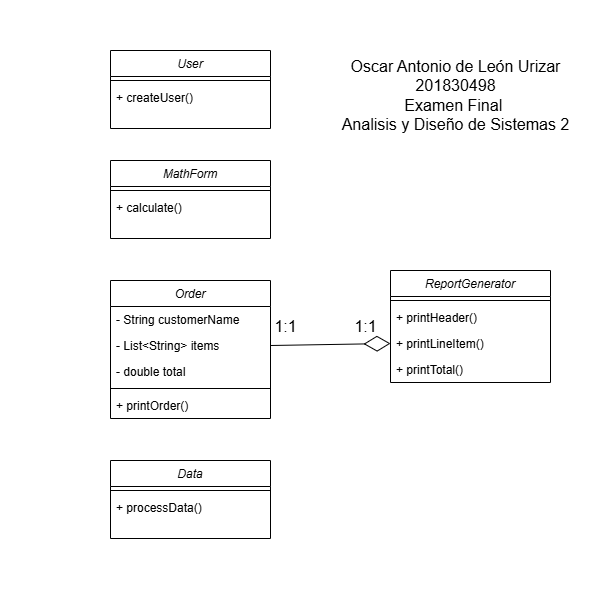

The diagram above was exported from draw.io. Its source (the exported page's mxGraphModel, read from the mxfile embedded in the PNG):
<mxGraphModel dx="906" dy="534" grid="1" gridSize="10" guides="1" tooltips="1" connect="1" arrows="1" fold="1" page="1" pageScale="1" pageWidth="600" pageHeight="600" math="0" shadow="0">
  <root>
    <mxCell id="WIyWlLk6GJQsqaUBKTNV-0" />
    <mxCell id="WIyWlLk6GJQsqaUBKTNV-1" parent="WIyWlLk6GJQsqaUBKTNV-0" />
    <mxCell id="zkfFHV4jXpPFQw0GAbJ--0" value="User" style="swimlane;fontStyle=2;align=center;verticalAlign=top;childLayout=stackLayout;horizontal=1;startSize=26;horizontalStack=0;resizeParent=1;resizeLast=0;collapsible=1;marginBottom=0;rounded=0;shadow=0;strokeWidth=1;" parent="WIyWlLk6GJQsqaUBKTNV-1" vertex="1">
      <mxGeometry x="110" y="50" width="160" height="78" as="geometry">
        <mxRectangle x="230" y="140" width="160" height="26" as="alternateBounds" />
      </mxGeometry>
    </mxCell>
    <mxCell id="zkfFHV4jXpPFQw0GAbJ--4" value="" style="line;html=1;strokeWidth=1;align=left;verticalAlign=middle;spacingTop=-1;spacingLeft=3;spacingRight=3;rotatable=0;labelPosition=right;points=[];portConstraint=eastwest;" parent="zkfFHV4jXpPFQw0GAbJ--0" vertex="1">
      <mxGeometry y="26" width="160" height="8" as="geometry" />
    </mxCell>
    <mxCell id="zkfFHV4jXpPFQw0GAbJ--5" value="+ createUser()" style="text;align=left;verticalAlign=top;spacingLeft=4;spacingRight=4;overflow=hidden;rotatable=0;points=[[0,0.5],[1,0.5]];portConstraint=eastwest;" parent="zkfFHV4jXpPFQw0GAbJ--0" vertex="1">
      <mxGeometry y="34" width="160" height="26" as="geometry" />
    </mxCell>
    <mxCell id="Kt-9Fjdewzv_bJfBUd5v-0" value="MathForm" style="swimlane;fontStyle=2;align=center;verticalAlign=top;childLayout=stackLayout;horizontal=1;startSize=26;horizontalStack=0;resizeParent=1;resizeLast=0;collapsible=1;marginBottom=0;rounded=0;shadow=0;strokeWidth=1;" vertex="1" parent="WIyWlLk6GJQsqaUBKTNV-1">
      <mxGeometry x="110" y="160" width="160" height="78" as="geometry">
        <mxRectangle x="230" y="140" width="160" height="26" as="alternateBounds" />
      </mxGeometry>
    </mxCell>
    <mxCell id="Kt-9Fjdewzv_bJfBUd5v-1" value="" style="line;html=1;strokeWidth=1;align=left;verticalAlign=middle;spacingTop=-1;spacingLeft=3;spacingRight=3;rotatable=0;labelPosition=right;points=[];portConstraint=eastwest;" vertex="1" parent="Kt-9Fjdewzv_bJfBUd5v-0">
      <mxGeometry y="26" width="160" height="8" as="geometry" />
    </mxCell>
    <mxCell id="Kt-9Fjdewzv_bJfBUd5v-2" value="+ calculate()" style="text;align=left;verticalAlign=top;spacingLeft=4;spacingRight=4;overflow=hidden;rotatable=0;points=[[0,0.5],[1,0.5]];portConstraint=eastwest;" vertex="1" parent="Kt-9Fjdewzv_bJfBUd5v-0">
      <mxGeometry y="34" width="160" height="26" as="geometry" />
    </mxCell>
    <mxCell id="Kt-9Fjdewzv_bJfBUd5v-3" value="Order" style="swimlane;fontStyle=2;align=center;verticalAlign=top;childLayout=stackLayout;horizontal=1;startSize=26;horizontalStack=0;resizeParent=1;resizeLast=0;collapsible=1;marginBottom=0;rounded=0;shadow=0;strokeWidth=1;" vertex="1" parent="WIyWlLk6GJQsqaUBKTNV-1">
      <mxGeometry x="110" y="280" width="160" height="138" as="geometry">
        <mxRectangle x="230" y="140" width="160" height="26" as="alternateBounds" />
      </mxGeometry>
    </mxCell>
    <mxCell id="Kt-9Fjdewzv_bJfBUd5v-6" value="- String customerName&#10;" style="text;align=left;verticalAlign=top;spacingLeft=4;spacingRight=4;overflow=hidden;rotatable=0;points=[[0,0.5],[1,0.5]];portConstraint=eastwest;" vertex="1" parent="Kt-9Fjdewzv_bJfBUd5v-3">
      <mxGeometry y="26" width="160" height="26" as="geometry" />
    </mxCell>
    <mxCell id="Kt-9Fjdewzv_bJfBUd5v-7" value="- List&lt;String&gt; items&#10;" style="text;align=left;verticalAlign=top;spacingLeft=4;spacingRight=4;overflow=hidden;rotatable=0;points=[[0,0.5],[1,0.5]];portConstraint=eastwest;" vertex="1" parent="Kt-9Fjdewzv_bJfBUd5v-3">
      <mxGeometry y="52" width="160" height="26" as="geometry" />
    </mxCell>
    <mxCell id="Kt-9Fjdewzv_bJfBUd5v-8" value="- double total&#10;" style="text;align=left;verticalAlign=top;spacingLeft=4;spacingRight=4;overflow=hidden;rotatable=0;points=[[0,0.5],[1,0.5]];portConstraint=eastwest;" vertex="1" parent="Kt-9Fjdewzv_bJfBUd5v-3">
      <mxGeometry y="78" width="160" height="26" as="geometry" />
    </mxCell>
    <mxCell id="Kt-9Fjdewzv_bJfBUd5v-4" value="" style="line;html=1;strokeWidth=1;align=left;verticalAlign=middle;spacingTop=-1;spacingLeft=3;spacingRight=3;rotatable=0;labelPosition=right;points=[];portConstraint=eastwest;" vertex="1" parent="Kt-9Fjdewzv_bJfBUd5v-3">
      <mxGeometry y="104" width="160" height="8" as="geometry" />
    </mxCell>
    <mxCell id="Kt-9Fjdewzv_bJfBUd5v-5" value="+ printOrder()" style="text;align=left;verticalAlign=top;spacingLeft=4;spacingRight=4;overflow=hidden;rotatable=0;points=[[0,0.5],[1,0.5]];portConstraint=eastwest;" vertex="1" parent="Kt-9Fjdewzv_bJfBUd5v-3">
      <mxGeometry y="112" width="160" height="26" as="geometry" />
    </mxCell>
    <mxCell id="Kt-9Fjdewzv_bJfBUd5v-9" value="ReportGenerator" style="swimlane;fontStyle=2;align=center;verticalAlign=top;childLayout=stackLayout;horizontal=1;startSize=26;horizontalStack=0;resizeParent=1;resizeLast=0;collapsible=1;marginBottom=0;rounded=0;shadow=0;strokeWidth=1;" vertex="1" parent="WIyWlLk6GJQsqaUBKTNV-1">
      <mxGeometry x="390" y="270" width="160" height="112" as="geometry">
        <mxRectangle x="230" y="140" width="160" height="26" as="alternateBounds" />
      </mxGeometry>
    </mxCell>
    <mxCell id="Kt-9Fjdewzv_bJfBUd5v-10" value="" style="line;html=1;strokeWidth=1;align=left;verticalAlign=middle;spacingTop=-1;spacingLeft=3;spacingRight=3;rotatable=0;labelPosition=right;points=[];portConstraint=eastwest;" vertex="1" parent="Kt-9Fjdewzv_bJfBUd5v-9">
      <mxGeometry y="26" width="160" height="8" as="geometry" />
    </mxCell>
    <mxCell id="Kt-9Fjdewzv_bJfBUd5v-11" value="+ printHeader()" style="text;align=left;verticalAlign=top;spacingLeft=4;spacingRight=4;overflow=hidden;rotatable=0;points=[[0,0.5],[1,0.5]];portConstraint=eastwest;" vertex="1" parent="Kt-9Fjdewzv_bJfBUd5v-9">
      <mxGeometry y="34" width="160" height="26" as="geometry" />
    </mxCell>
    <mxCell id="Kt-9Fjdewzv_bJfBUd5v-12" value="+ printLineItem()" style="text;align=left;verticalAlign=top;spacingLeft=4;spacingRight=4;overflow=hidden;rotatable=0;points=[[0,0.5],[1,0.5]];portConstraint=eastwest;" vertex="1" parent="Kt-9Fjdewzv_bJfBUd5v-9">
      <mxGeometry y="60" width="160" height="26" as="geometry" />
    </mxCell>
    <mxCell id="Kt-9Fjdewzv_bJfBUd5v-13" value="+ printTotal()" style="text;align=left;verticalAlign=top;spacingLeft=4;spacingRight=4;overflow=hidden;rotatable=0;points=[[0,0.5],[1,0.5]];portConstraint=eastwest;" vertex="1" parent="Kt-9Fjdewzv_bJfBUd5v-9">
      <mxGeometry y="86" width="160" height="26" as="geometry" />
    </mxCell>
    <mxCell id="Kt-9Fjdewzv_bJfBUd5v-14" value="Data" style="swimlane;fontStyle=2;align=center;verticalAlign=top;childLayout=stackLayout;horizontal=1;startSize=26;horizontalStack=0;resizeParent=1;resizeLast=0;collapsible=1;marginBottom=0;rounded=0;shadow=0;strokeWidth=1;" vertex="1" parent="WIyWlLk6GJQsqaUBKTNV-1">
      <mxGeometry x="110" y="460" width="160" height="78" as="geometry">
        <mxRectangle x="230" y="140" width="160" height="26" as="alternateBounds" />
      </mxGeometry>
    </mxCell>
    <mxCell id="Kt-9Fjdewzv_bJfBUd5v-15" value="" style="line;html=1;strokeWidth=1;align=left;verticalAlign=middle;spacingTop=-1;spacingLeft=3;spacingRight=3;rotatable=0;labelPosition=right;points=[];portConstraint=eastwest;" vertex="1" parent="Kt-9Fjdewzv_bJfBUd5v-14">
      <mxGeometry y="26" width="160" height="8" as="geometry" />
    </mxCell>
    <mxCell id="Kt-9Fjdewzv_bJfBUd5v-16" value="+ processData()" style="text;align=left;verticalAlign=top;spacingLeft=4;spacingRight=4;overflow=hidden;rotatable=0;points=[[0,0.5],[1,0.5]];portConstraint=eastwest;" vertex="1" parent="Kt-9Fjdewzv_bJfBUd5v-14">
      <mxGeometry y="34" width="160" height="26" as="geometry" />
    </mxCell>
    <mxCell id="Kt-9Fjdewzv_bJfBUd5v-17" value="" style="endArrow=diamondThin;endFill=0;endSize=24;html=1;rounded=0;fontSize=12;curved=1;exitX=1;exitY=0.5;exitDx=0;exitDy=0;entryX=0;entryY=0.5;entryDx=0;entryDy=0;" edge="1" parent="WIyWlLk6GJQsqaUBKTNV-1" source="Kt-9Fjdewzv_bJfBUd5v-7" target="Kt-9Fjdewzv_bJfBUd5v-12">
      <mxGeometry width="160" relative="1" as="geometry">
        <mxPoint x="350" y="460" as="sourcePoint" />
        <mxPoint x="510" y="460" as="targetPoint" />
      </mxGeometry>
    </mxCell>
    <mxCell id="Kt-9Fjdewzv_bJfBUd5v-18" value="1:1" style="text;html=1;align=center;verticalAlign=middle;resizable=0;points=[];autosize=1;strokeColor=none;fillColor=none;fontSize=16;" vertex="1" parent="WIyWlLk6GJQsqaUBKTNV-1">
      <mxGeometry x="260" y="311" width="50" height="30" as="geometry" />
    </mxCell>
    <mxCell id="Kt-9Fjdewzv_bJfBUd5v-19" value="1:1" style="text;html=1;align=center;verticalAlign=middle;resizable=0;points=[];autosize=1;strokeColor=none;fillColor=none;fontSize=16;" vertex="1" parent="WIyWlLk6GJQsqaUBKTNV-1">
      <mxGeometry x="340" y="311" width="50" height="30" as="geometry" />
    </mxCell>
    <mxCell id="Kt-9Fjdewzv_bJfBUd5v-20" value="Oscar Antonio de León Urizar&lt;div&gt;201830498&lt;/div&gt;&lt;div&gt;Examen Final&amp;nbsp;&lt;/div&gt;&lt;div&gt;Analisis y Diseño de Sistemas 2&lt;/div&gt;" style="text;html=1;align=center;verticalAlign=middle;resizable=0;points=[];autosize=1;strokeColor=none;fillColor=none;fontSize=16;" vertex="1" parent="WIyWlLk6GJQsqaUBKTNV-1">
      <mxGeometry x="330" y="50" width="250" height="90" as="geometry" />
    </mxCell>
  </root>
</mxGraphModel>